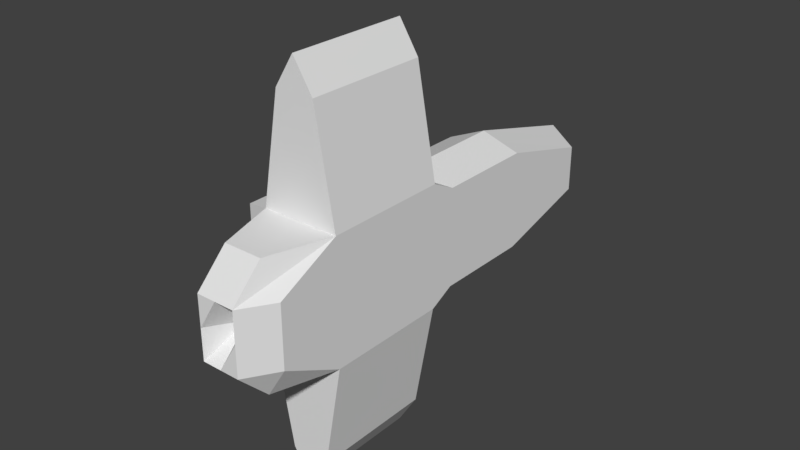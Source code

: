 # Source: SpaceShip.blend  (saved by Blender 2.77.0; exported with 4.5.12 LTS)
import bpy
from mathutils import Matrix  # noqa: F401  (used for matrix-valued properties, if any)

bpy.ops.wm.read_factory_settings(use_empty=True)
scene = bpy.context.scene
scene.name = 'Scene'

# ---- collections
col_collection_1 = bpy.data.collections.new('Collection 1'); scene.collection.children.link(col_collection_1)

# ---- materials (node trees are filled in below, after node groups)
mat_material = bpy.data.materials.new('Material')
mat_material.alpha_threshold = 0.0
mat_material.use_transparent_shadow = False
mat_material.roughness = 0.5
mat_material.line_color = (0.0, 0.0, 0.0, 1.0)

# ---- material node trees

# ---- world
world_world = bpy.data.worlds.new('World'); scene.world = world_world
world_world.color = (0.05088, 0.05088, 0.05088)
world_world.use_sun_shadow = False
world_world.sun_shadow_jitter_overblur = 0.0
world_world.cycles.sampling_method = 'MANUAL'

# ---- meshes
me_cube = bpy.data.meshes.new('Cube')
me_cube.from_pydata([(1.0, 1.0, -0.5), (1.0, -1.0, -0.5), (-1.0, -1.0, -0.5), (-1.0, 1.0, -0.5), (1.0, 1.0, 0.75), (1.0, -1.0, 0.75), (-1.0, -1.0, 0.75), (-1.0, 1.0, 0.75), (0.7981, 1.404, -0.5), (-0.7981, 1.404, -0.5), (0.7291, 1.542, 0.75), (-0.7291, 1.542, 0.75), (0.7981, 3.0, -0.5), (-0.7981, 3.0, -0.5), (0.7291, 3.0, 0.75), (-0.7291, 3.0, 0.75), (0.3721, 4.596, -0.5), (-0.3721, 4.596, -0.5), (0.3461, 4.458, 0.75), (-0.3461, 4.458, 0.75), (1.001, 1.0, -0.5), (1.001, -1.0, -0.5), (0.9951, 1.0, 0.75), (0.9951, -1.0, 0.75), (-0.9994, -1.0, -0.5), (-0.9994, 1.0, -0.5), (-0.993, -1.0, 0.75), (-0.993, 1.0, 0.75), (0.9, 0.9, 1.164), (0.9, -0.9, 1.164), (-0.9, 0.9, 1.164), (-0.9, -0.9, 1.164), (1.0, -1.0, -0.5), (-1.0, -1.0, -0.5), (1.0, -1.0, 0.75), (-1.0, -1.0, 0.75), (1.0, 1.0, 0.125), (1.0, -1.0, 0.125), (-1.0, -1.0, 0.125), (-1.0, 1.0, 0.125), (1.0, 1.0, 0.125), (-1.0, 1.0, 0.125), (1.0, 3.0, 0.125), (-1.0, 3.0, 0.125), (0.4705, 5.0, 0.125), (-0.4704, 5.0, 0.125), (3.25, 1.0, 0.125), (3.25, -1.0, 0.125), (-3.25, -1.0, 0.125), (-3.25, 1.0, 0.125), (1.0, -2.0, 0.125), (-1.0, -2.0, 0.125), (0.5, 1.0, -0.5), (1.788e-07, 1.0, -0.5), (-0.5, 1.0, -0.5), (0.5, -1.0, -0.5), (-5.96e-08, -1.0, -0.5), (-0.5, -1.0, -0.5), (0.5, 1.0, 0.75), (2.384e-07, 1.0, 0.75), (-0.5, 1.0, 0.75), (0.5, -1.0, 0.75), (-5.364e-07, -1.0, 0.75), (-0.5, -1.0, 0.75), (0.399, 1.404, -0.5), (2.98e-07, 1.404, -0.5), (-0.399, 1.404, -0.5), (0.3645, 1.542, 0.75), (3.278e-07, 1.542, 0.75), (-0.3645, 1.542, 0.75), (0.399, 3.0, -0.5), (6.258e-07, 3.0, -0.5), (-0.399, 3.0, -0.5), (0.3645, 3.0, 0.75), (6.855e-07, 3.0, 0.75), (-0.3645, 3.0, 0.75), (0.186, 4.596, -0.5), (1.028e-06, 4.596, -0.5), (-0.186, 4.596, -0.5), (0.173, 4.458, 0.75), (1.088e-06, 4.458, 0.75), (-0.173, 4.458, 0.75), (0.5, 0.9, 1.164), (2.384e-07, 0.9, 1.164), (-0.5, 0.9, 1.164), (0.5, -0.9, 1.164), (-5.364e-07, -0.9, 1.164), (-0.5, -0.9, 1.164), (0.5, -2.0, -0.5), (-2.98e-07, -2.0, -0.5), (-0.5, -2.0, -0.5), (0.5, -2.0, 0.75), (-8.047e-07, -2.0, 0.75), (-0.5, -2.0, 0.75), (0.5, -2.499, 0.125), (-5.364e-07, -2.0, 0.125), (-0.5, -2.499, 0.125), (0.2352, 5.0, 0.125), (1.162e-06, 5.0, 0.125), (-0.2352, 5.0, 0.125), (1.0, 1.0, 0.4375), (1.0, -1.0, 0.4375), (-1.0, -1.0, 0.4375), (-1.0, 1.0, 0.4375), (0.8645, 1.271, 0.4375), (-0.8645, 1.271, 0.4375), (0.8645, 3.0, 0.4375), (-0.8645, 3.0, 0.4375), (0.4083, 4.729, 0.4375), (-0.4083, 4.729, 0.4375), (2.75, 1.0, 0.4375), (2.75, -1.0, 0.4375), (-2.75, -1.0, 0.4375), (-2.75, 1.0, 0.4375), (1.0, -2.0, 0.4375), (-1.0, -2.0, 0.4375), (0.2041, 4.729, 0.4375), (1.125e-06, 4.729, 0.4375), (-0.2041, 4.729, 0.4375), (0.5, -2.499, 0.4375), (-6.706e-07, -2.499, 0.4375), (-0.5, -2.499, 0.4375), (1.0, 1.0, -0.1875), (1.0, -1.0, -0.1875), (-1.0, -1.0, -0.1875), (-1.0, 1.0, -0.1875), (0.899, 1.202, -0.1875), (-0.899, 1.202, -0.1875), (0.899, 3.0, -0.1875), (-0.899, 3.0, -0.1875), (0.4213, 4.798, -0.1875), (-0.4213, 4.798, -0.1875), (2.75, 1.0, -0.1875), (2.75, -1.0, -0.1875), (-2.75, -1.0, -0.1875), (-2.75, 1.0, -0.1875), (1.0, -2.0, -0.1875), (-1.0, -2.0, -0.1875), (0.5, -2.499, -0.1875), (-4.172e-07, -2.499, -0.1875), (-0.5, -2.499, -0.1875), (0.2106, 4.798, -0.1875), (1.095e-06, 4.798, -0.1875), (-0.2106, 4.798, -0.1875), (1.0, 0.3333, -0.5), (1.0, -0.3333, -0.5), (-1.0, -0.3333, -0.5), (-1.0, 0.3333, -0.5), (1.0, 0.3333, 0.75), (1.0, -0.3333, 0.75), (-1.0, -0.3333, 0.75), (-1.0, 0.3333, 0.75), (1.001, 0.3333, -0.5), (1.001, -0.3333, -0.5), (0.9951, 0.3333, 0.75), (0.9951, -0.3333, 0.75), (-0.9994, -0.3333, -0.5), (-0.9994, 0.3333, -0.5), (-0.993, -0.3333, 0.75), (-0.993, 0.3333, 0.75), (0.9, 0.3333, 1.164), (0.9, -0.3333, 1.164), (-0.9, -0.3333, 1.164), (-0.9, 0.3333, 1.164), (-3.25, -0.3333, 0.125), (-3.25, 0.3333, 0.125), (3.25, 0.3333, 0.125), (3.25, -0.3333, 0.125), (0.5, 0.3333, 1.164), (0.5, -0.3333, 1.164), (-1.987e-08, 0.3333, 1.164), (-2.782e-07, -0.3333, 1.164), (-0.5, 0.3333, 1.164), (-0.5, -0.3333, 1.164), (0.5, -0.3333, -0.5), (0.5, 0.3333, -0.5), (1.987e-08, -0.3333, -0.5), (9.934e-08, 0.3333, -0.5), (-0.5, -0.3333, -0.5), (-0.5, 0.3333, -0.5), (-2.75, -0.3333, 0.4375), (-2.75, 0.3333, 0.4375), (2.75, 0.3333, 0.4375), (2.75, -0.3333, 0.4375), (2.75, 0.3333, -0.1875), (2.75, -0.3333, -0.1875), (-2.75, -0.3333, -0.1875), (-2.75, 0.3333, -0.1875), (0.5, 0.3333, 1.164), (0.5, -0.3333, 1.164), (-1.987e-08, 0.3333, 1.164), (-2.782e-07, -0.3333, 1.164), (-0.5, 0.3333, 1.164), (-0.5, -0.3333, 1.164)], [], [(178, 57, 2, 146), (150, 6, 31, 162), (100, 4, 22, 110), (55, 1, 32, 88), (151, 7, 27, 159), (122, 0, 8, 126), (126, 8, 12, 128), (58, 4, 10, 67), (103, 7, 11, 105), (54, 3, 9, 66), (107, 15, 19, 109), (105, 11, 15, 107), (66, 9, 13, 72), (67, 10, 14, 73), (143, 78, 17, 131), (72, 13, 17, 78), (73, 14, 18, 79), (128, 12, 16, 130), (183, 155, 23, 111), (144, 0, 20, 152), (149, 5, 23, 155), (123, 1, 21, 133), (181, 159, 27, 113), (125, 3, 25, 135), (146, 2, 24, 156), (102, 6, 26, 112), (173, 162, 31, 87), (60, 7, 30, 84), (61, 5, 29, 85), (148, 4, 28, 160), (121, 93, 35, 115), (63, 6, 35, 93), (124, 2, 33, 137), (101, 5, 34, 114), (123, 37, 50, 136), (102, 38, 51, 115), (140, 96, 51, 137), (124, 38, 48, 134), (103, 39, 49, 113), (187, 165, 49, 135), (101, 37, 47, 111), (185, 167, 47, 133), (106, 42, 44, 108), (118, 99, 45, 109), (127, 41, 43, 129), (129, 43, 45, 131), (125, 39, 41, 127), (104, 40, 42, 106), (100, 36, 40, 104), (122, 36, 46, 132), (108, 44, 97, 116), (116, 97, 98, 117), (117, 98, 99, 118), (136, 50, 94, 138), (138, 94, 95, 139), (139, 95, 96, 140), (5, 61, 91, 34), (61, 62, 92, 91), (62, 63, 93, 92), (114, 34, 91, 119), (119, 91, 92, 120), (120, 92, 93, 121), (6, 63, 87, 31), (63, 62, 86, 87), (62, 61, 85, 86), (4, 58, 82, 28), (58, 59, 83, 82), (59, 60, 84, 83), (161, 169, 85, 29), (169, 171, 86, 85), (171, 173, 87, 86), (15, 75, 81, 19), (75, 74, 80, 81), (74, 73, 79, 80), (12, 70, 76, 16), (70, 71, 77, 76), (71, 72, 78, 77), (130, 16, 76, 141), (141, 76, 77, 142), (142, 77, 78, 143), (11, 69, 75, 15), (69, 68, 74, 75), (68, 67, 73, 74), (8, 64, 70, 12), (64, 65, 71, 70), (65, 66, 72, 71), (0, 52, 64, 8), (52, 53, 65, 64), (53, 54, 66, 65), (7, 60, 69, 11), (60, 59, 68, 69), (59, 58, 67, 68), (2, 57, 90, 33), (57, 56, 89, 90), (56, 55, 88, 89), (145, 1, 55, 174), (174, 55, 56, 176), (176, 56, 57, 178), (95, 120, 121, 96), (94, 119, 120, 95), (50, 114, 119, 94), (80, 117, 118, 81), (79, 116, 117, 80), (18, 108, 116, 79), (4, 100, 104, 10), (10, 104, 106, 14), (81, 118, 109, 19), (14, 106, 108, 18), (5, 101, 111, 23), (7, 103, 113, 27), (6, 102, 115, 35), (37, 101, 114, 50), (96, 121, 115, 51), (38, 102, 112, 48), (165, 181, 113, 49), (167, 183, 111, 47), (41, 105, 107, 43), (43, 107, 109, 45), (39, 103, 105, 41), (36, 100, 110, 46), (98, 142, 143, 99), (97, 141, 142, 98), (44, 130, 141, 97), (89, 139, 140, 90), (88, 138, 139, 89), (32, 136, 138, 88), (0, 122, 132, 20), (3, 125, 127, 9), (13, 129, 131, 17), (9, 127, 129, 13), (153, 185, 133, 21), (157, 187, 135, 25), (2, 124, 134, 24), (90, 140, 137, 33), (1, 123, 136, 32), (38, 124, 137, 51), (39, 125, 135, 49), (37, 123, 133, 47), (42, 128, 130, 44), (99, 143, 131, 45), (40, 126, 128, 42), (36, 122, 126, 40), (24, 134, 186, 156), (156, 186, 187, 157), (20, 132, 184, 152), (152, 184, 185, 153), (46, 110, 182, 166), (166, 182, 183, 167), (48, 112, 180, 164), (164, 180, 181, 165), (53, 177, 179, 54), (177, 176, 178, 179), (52, 175, 177, 53), (175, 174, 176, 177), (0, 144, 175, 52), (144, 145, 174, 175), (83, 84, 172, 170), (172, 173, 193, 192), (82, 83, 170, 168), (173, 171, 191, 193), (28, 82, 168, 160), (160, 168, 169, 161), (132, 46, 166, 184), (184, 166, 167, 185), (134, 48, 164, 186), (186, 164, 165, 187), (5, 149, 161, 29), (149, 148, 160, 161), (84, 30, 163, 172), (172, 163, 162, 173), (3, 147, 157, 25), (147, 146, 156, 157), (112, 26, 158, 180), (180, 158, 159, 181), (4, 148, 154, 22), (148, 149, 155, 154), (1, 145, 153, 21), (145, 144, 152, 153), (110, 22, 154, 182), (182, 154, 155, 183), (6, 150, 158, 26), (150, 151, 159, 158), (7, 151, 163, 30), (151, 150, 162, 163), (54, 179, 147, 3), (179, 178, 146, 147), (190, 192, 193, 191), (188, 190, 191, 189), (168, 170, 190, 188), (169, 168, 188, 189), (170, 172, 192, 190), (171, 169, 189, 191)])
me_cube.materials.append(mat_material)
me_cube.use_remesh_preserve_volume = False
me_cube.use_remesh_preserve_attributes = False
me_cube.use_mirror_vertex_groups = False
me_cube.update()

# ---- objects
ob_cube = bpy.data.objects.new('Cube', me_cube)

# ---- transforms, parenting, visibility, modifiers, constraints
ob_cube.location = (0.0, 0.0, 0.0)
ob_cube.rotation_euler = (0.0, -1.571, 0.0)
ob_cube.lock_rotations_4d = False
ob_cube.empty_display_type = 'ARROWS'
ob_cube.lineart.crease_threshold = 0.0

# ---- collection membership
col_collection_1.objects.link(ob_cube)

# ---- scene / render settings (as saved in the file)
scene.frame_start = 1; scene.frame_end = 250; scene.frame_set(1)
scene.render.engine = 'BLENDER_EEVEE_NEXT'
scene.render.resolution_percentage = 50
scene.render.dither_intensity = 0.0
scene.cycles.use_denoising = False
scene.cycles.samples = 128
scene.cycles.sampling_pattern = 'TABULATED_SOBOL'
scene.cycles.light_sampling_threshold = 0.0
scene.cycles.use_adaptive_sampling = False
scene.cycles.use_light_tree = False
scene.cycles.blur_glossy = 0.0
scene.cycles.sample_clamp_indirect = 0.0
scene.view_settings.view_transform = 'Standard'
bpy.context.view_layer.update()

# ---- added for rendering (the .blend has no active camera and no usable light): camera, sun
cam_auto = bpy.data.cameras.new('AutoCamera')
cam_auto.lens = 50.0
cam_auto.sensor_width = 36.0
cam_auto.clip_end = 1000.0
ob_auto_camera = bpy.data.objects.new('AutoCamera', cam_auto)
scene.collection.objects.link(ob_auto_camera)
ob_auto_camera.location = (8.97851, -9.92208, 7.44824)
ob_auto_camera.rotation_euler = (1.09748, -7.21219e-08, 0.694738)
scene.camera = ob_auto_camera
light_auto_sun = bpy.data.lights.new('AutoSun', 'SUN')
light_auto_sun.energy = 3.0
light_auto_sun.angle = 0.0523599
ob_auto_sun = bpy.data.objects.new('AutoSun', light_auto_sun)
scene.collection.objects.link(ob_auto_sun)
ob_auto_sun.rotation_euler = (0.872665, 0.174533, 0.523599)
bpy.context.view_layer.update()
